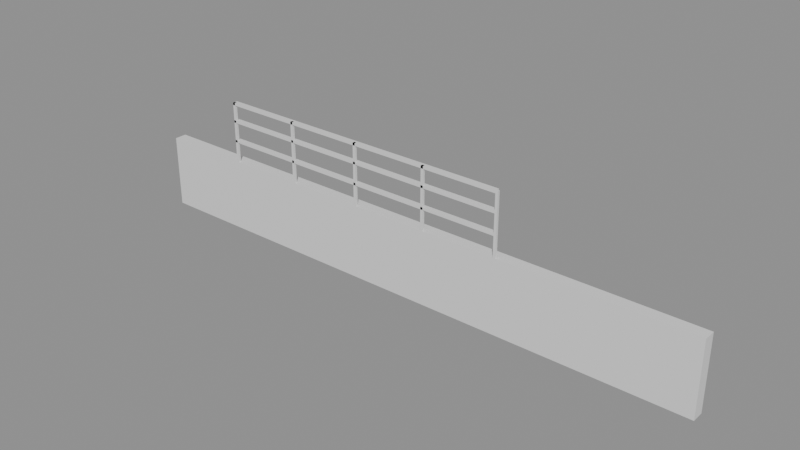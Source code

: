 # Source: e2147_after.blend  (saved by Blender 5.2.44; exported with 4.5.12 LTS)
import bpy
from mathutils import Matrix  # noqa: F401  (used for matrix-valued properties, if any)

bpy.ops.wm.read_factory_settings(use_empty=True)
scene = bpy.context.scene
scene.name = 'Scene'

# ---- materials (node trees are filled in below, after node groups)
mat_ladrillo_rojo = bpy.data.materials.new('Ladrillo_Rojo')
mat_acero_inox = bpy.data.materials.new('Acero_Inox')

# ---- material node trees
mat_ladrillo_rojo.use_nodes = True; mat_ladrillo_rojo.node_tree.nodes.clear()
_N = mat_ladrillo_rojo.node_tree.nodes; _L = mat_ladrillo_rojo.node_tree.links
n0 = _N.new('ShaderNodeBsdfPrincipled'); n0.name = 'Principled BSDF'; n0.location = (-200, 100)
n0.inputs[3].default_value = 1.45
n0.inputs[10].default_value = 0.005
n1 = _N.new('ShaderNodeOutputMaterial'); n1.name = 'Material Output'; n1.location = (200, 100)
_L.new(n0.outputs[0], n1.inputs[0])
n1.is_active_output = True
mat_acero_inox.use_nodes = True; mat_acero_inox.node_tree.nodes.clear()
_N = mat_acero_inox.node_tree.nodes; _L = mat_acero_inox.node_tree.links
n0 = _N.new('ShaderNodeBsdfPrincipled'); n0.name = 'Principled BSDF'; n0.location = (-200, 100)
n0.inputs[3].default_value = 1.45
n0.inputs[10].default_value = 0.005
n1 = _N.new('ShaderNodeOutputMaterial'); n1.name = 'Material Output'; n1.location = (200, 100)
_L.new(n0.outputs[0], n1.inputs[0])
n1.is_active_output = True

# ---- meshes
me_muroperimetral_cuerpo_mesh = bpy.data.meshes.new('MuroPerimetral_Cuerpo_mesh')
me_muroperimetral_cuerpo_mesh.from_pydata([(0.0, 0.0, 0.0), (9.6, 0.0, 0.0), (9.6, 0.2, 0.0), (0.0, 0.2, 0.0), (0.0, 0.0, 1.2), (9.6, 0.0, 1.2), (9.6, 0.2, 1.2), (0.0, 0.2, 1.2)], [], [(0, 1, 2, 3), (4, 5, 6, 7), (0, 1, 5, 4), (1, 2, 6, 5), (2, 3, 7, 6), (3, 0, 4, 7)])
me_muroperimetral_cuerpo_mesh.materials.append(mat_ladrillo_rojo)
me_muroperimetral_cuerpo_mesh.update()
me_barandasuperior_poste_1_mesh = bpy.data.meshes.new('BarandaSuperior_Poste_1_mesh')
me_barandasuperior_poste_1_mesh.from_pydata([(0.0, 0.0, 0.0), (0.04, 0.0, 0.0), (0.04, 0.04, 0.0), (0.0, 0.04, 0.0), (0.0, 0.0, 1.0), (0.04, 0.0, 1.0), (0.04, 0.04, 1.0), (0.0, 0.04, 1.0)], [], [(0, 1, 2, 3), (4, 5, 6, 7), (0, 1, 5, 4), (1, 2, 6, 5), (2, 3, 7, 6), (3, 0, 4, 7)])
me_barandasuperior_poste_1_mesh.materials.append(mat_acero_inox)
me_barandasuperior_poste_1_mesh.update()
me_barandasuperior_poste_2_mesh = bpy.data.meshes.new('BarandaSuperior_Poste_2_mesh')
me_barandasuperior_poste_2_mesh.from_pydata([(0.0, 0.0, 0.0), (0.04, 0.0, 0.0), (0.04, 0.04, 0.0), (0.0, 0.04, 0.0), (0.0, 0.0, 1.0), (0.04, 0.0, 1.0), (0.04, 0.04, 1.0), (0.0, 0.04, 1.0)], [], [(0, 1, 2, 3), (4, 5, 6, 7), (0, 1, 5, 4), (1, 2, 6, 5), (2, 3, 7, 6), (3, 0, 4, 7)])
me_barandasuperior_poste_2_mesh.materials.append(mat_acero_inox)
me_barandasuperior_poste_2_mesh.update()
me_barandasuperior_poste_3_mesh = bpy.data.meshes.new('BarandaSuperior_Poste_3_mesh')
me_barandasuperior_poste_3_mesh.from_pydata([(0.0, 0.0, 0.0), (0.04, 0.0, 0.0), (0.04, 0.04, 0.0), (0.0, 0.04, 0.0), (0.0, 0.0, 1.0), (0.04, 0.0, 1.0), (0.04, 0.04, 1.0), (0.0, 0.04, 1.0)], [], [(0, 1, 2, 3), (4, 5, 6, 7), (0, 1, 5, 4), (1, 2, 6, 5), (2, 3, 7, 6), (3, 0, 4, 7)])
me_barandasuperior_poste_3_mesh.materials.append(mat_acero_inox)
me_barandasuperior_poste_3_mesh.update()
me_barandasuperior_poste_4_mesh = bpy.data.meshes.new('BarandaSuperior_Poste_4_mesh')
me_barandasuperior_poste_4_mesh.from_pydata([(0.0, 0.0, 0.0), (0.04, 0.0, 0.0), (0.04, 0.04, 0.0), (0.0, 0.04, 0.0), (0.0, 0.0, 1.0), (0.04, 0.0, 1.0), (0.04, 0.04, 1.0), (0.0, 0.04, 1.0)], [], [(0, 1, 2, 3), (4, 5, 6, 7), (0, 1, 5, 4), (1, 2, 6, 5), (2, 3, 7, 6), (3, 0, 4, 7)])
me_barandasuperior_poste_4_mesh.materials.append(mat_acero_inox)
me_barandasuperior_poste_4_mesh.update()
me_barandasuperior_poste_5_mesh = bpy.data.meshes.new('BarandaSuperior_Poste_5_mesh')
me_barandasuperior_poste_5_mesh.from_pydata([(0.0, 0.0, 0.0), (0.04, 0.0, 0.0), (0.04, 0.04, 0.0), (0.0, 0.04, 0.0), (0.0, 0.0, 1.0), (0.04, 0.0, 1.0), (0.04, 0.04, 1.0), (0.0, 0.04, 1.0)], [], [(0, 1, 2, 3), (4, 5, 6, 7), (0, 1, 5, 4), (1, 2, 6, 5), (2, 3, 7, 6), (3, 0, 4, 7)])
me_barandasuperior_poste_5_mesh.materials.append(mat_acero_inox)
me_barandasuperior_poste_5_mesh.update()
me_barandasuperior_top_mesh = bpy.data.meshes.new('BarandaSuperior_Top_mesh')
me_barandasuperior_top_mesh.from_pydata([(0.0, 0.0, 0.0), (5.0, 0.0, 0.0), (5.0, 0.08, 0.0), (0.0, 0.08, 0.0), (0.0, 0.0, 0.04), (5.0, 0.0, 0.04), (5.0, 0.08, 0.04), (0.0, 0.08, 0.04)], [], [(0, 1, 2, 3), (4, 5, 6, 7), (0, 1, 5, 4), (1, 2, 6, 5), (2, 3, 7, 6), (3, 0, 4, 7)])
me_barandasuperior_top_mesh.materials.append(mat_acero_inox)
me_barandasuperior_top_mesh.update()
me_barandasuperior_trav_1_mesh = bpy.data.meshes.new('BarandaSuperior_Trav_1_mesh')
me_barandasuperior_trav_1_mesh.from_pydata([(0.0, 0.0, 0.0), (5.0, 0.0, 0.0), (5.0, 0.08, 0.0), (0.0, 0.08, 0.0), (0.0, 0.0, 0.04), (5.0, 0.0, 0.04), (5.0, 0.08, 0.04), (0.0, 0.08, 0.04)], [], [(0, 1, 2, 3), (4, 5, 6, 7), (0, 1, 5, 4), (1, 2, 6, 5), (2, 3, 7, 6), (3, 0, 4, 7)])
me_barandasuperior_trav_1_mesh.materials.append(mat_acero_inox)
me_barandasuperior_trav_1_mesh.update()
me_barandasuperior_trav_2_mesh = bpy.data.meshes.new('BarandaSuperior_Trav_2_mesh')
me_barandasuperior_trav_2_mesh.from_pydata([(0.0, 0.0, 0.0), (5.0, 0.0, 0.0), (5.0, 0.08, 0.0), (0.0, 0.08, 0.0), (0.0, 0.0, 0.04), (5.0, 0.0, 0.04), (5.0, 0.08, 0.04), (0.0, 0.08, 0.04)], [], [(0, 1, 2, 3), (4, 5, 6, 7), (0, 1, 5, 4), (1, 2, 6, 5), (2, 3, 7, 6), (3, 0, 4, 7)])
me_barandasuperior_trav_2_mesh.materials.append(mat_acero_inox)
me_barandasuperior_trav_2_mesh.update()

# ---- objects
ob_muroperimetral = bpy.data.objects.new('MuroPerimetral', None)
ob_muroperimetral_cuerpo = bpy.data.objects.new('MuroPerimetral_Cuerpo', me_muroperimetral_cuerpo_mesh)
ob_barandasuperior = bpy.data.objects.new('BarandaSuperior', None)
ob_barandasuperior_poste_1 = bpy.data.objects.new('BarandaSuperior_Poste_1', me_barandasuperior_poste_1_mesh)
ob_barandasuperior_poste_2 = bpy.data.objects.new('BarandaSuperior_Poste_2', me_barandasuperior_poste_2_mesh)
ob_barandasuperior_poste_3 = bpy.data.objects.new('BarandaSuperior_Poste_3', me_barandasuperior_poste_3_mesh)
ob_barandasuperior_poste_4 = bpy.data.objects.new('BarandaSuperior_Poste_4', me_barandasuperior_poste_4_mesh)
ob_barandasuperior_poste_5 = bpy.data.objects.new('BarandaSuperior_Poste_5', me_barandasuperior_poste_5_mesh)
ob_barandasuperior_top = bpy.data.objects.new('BarandaSuperior_Top', me_barandasuperior_top_mesh)
ob_barandasuperior_trav_1 = bpy.data.objects.new('BarandaSuperior_Trav_1', me_barandasuperior_trav_1_mesh)
ob_barandasuperior_trav_2 = bpy.data.objects.new('BarandaSuperior_Trav_2', me_barandasuperior_trav_2_mesh)

# ---- transforms, parenting, visibility, modifiers, constraints
ob_muroperimetral.location = (0.0, 0.0, 0.0)
ob_muroperimetral.empty_display_type = 'ARROWS'
ob_muroperimetral_cuerpo.parent = ob_muroperimetral
ob_muroperimetral_cuerpo.location = (0.0, 0.0, 0.0)
ob_barandasuperior.location = (1.5, 0.0, 1.2)
ob_barandasuperior.empty_display_type = 'ARROWS'
ob_barandasuperior_poste_1.parent = ob_barandasuperior
ob_barandasuperior_poste_1.location = (0.0, 0.0, 0.0)
ob_barandasuperior_poste_2.parent = ob_barandasuperior
ob_barandasuperior_poste_2.location = (1.25, 0.0, 0.0)
ob_barandasuperior_poste_3.parent = ob_barandasuperior
ob_barandasuperior_poste_3.location = (2.5, 0.0, 0.0)
ob_barandasuperior_poste_4.parent = ob_barandasuperior
ob_barandasuperior_poste_4.location = (3.75, 0.0, 0.0)
ob_barandasuperior_poste_5.parent = ob_barandasuperior
ob_barandasuperior_poste_5.location = (5.0, 0.0, 0.0)
ob_barandasuperior_top.parent = ob_barandasuperior
ob_barandasuperior_top.location = (0.0, 0.0, 0.96)
ob_barandasuperior_trav_1.parent = ob_barandasuperior
ob_barandasuperior_trav_1.location = (0.0, 0.0, 0.3333)
ob_barandasuperior_trav_2.parent = ob_barandasuperior
ob_barandasuperior_trav_2.location = (0.0, 0.0, 0.6667)

# ---- collection membership
scene.collection.objects.link(ob_muroperimetral)
scene.collection.objects.link(ob_muroperimetral_cuerpo)
scene.collection.objects.link(ob_barandasuperior)
scene.collection.objects.link(ob_barandasuperior_poste_1)
scene.collection.objects.link(ob_barandasuperior_poste_2)
scene.collection.objects.link(ob_barandasuperior_poste_3)
scene.collection.objects.link(ob_barandasuperior_poste_4)
scene.collection.objects.link(ob_barandasuperior_poste_5)
scene.collection.objects.link(ob_barandasuperior_top)
scene.collection.objects.link(ob_barandasuperior_trav_1)
scene.collection.objects.link(ob_barandasuperior_trav_2)

# ---- scene / render settings (as saved in the file)
scene.frame_start = 1; scene.frame_end = 250; scene.frame_set(1)
scene.render.engine = 'BLENDER_EEVEE_NEXT'
scene.render.bake_bias = 0.0
scene.render.bake_samples = 0
scene.render.compositor_device = 'GPU'
scene.eevee.use_volume_custom_range = False
scene.eevee.fast_gi_thickness_near = 0.1
scene.eevee.fast_gi_thickness_far = 0.0
scene.eevee.ray_tracing_options.screen_trace_thickness = 0.1
bpy.context.view_layer.update()

# ---- added for rendering (the .blend has no active camera and no usable light): camera, sun + grey world if the file has none
cam_auto = bpy.data.cameras.new('AutoCamera')
cam_auto.lens = 50.0
cam_auto.sensor_width = 36.0
cam_auto.clip_end = 1000.0
ob_auto_camera = bpy.data.objects.new('AutoCamera', cam_auto)
scene.collection.objects.link(ob_auto_camera)
ob_auto_camera.location = (13.9143, -10.8371, 8.39143)
ob_auto_camera.rotation_euler = (1.09748, -7.21219e-08, 0.694738)
scene.camera = ob_auto_camera
light_auto_sun = bpy.data.lights.new('AutoSun', 'SUN')
light_auto_sun.energy = 3.0
light_auto_sun.angle = 0.0523599
ob_auto_sun = bpy.data.objects.new('AutoSun', light_auto_sun)
scene.collection.objects.link(ob_auto_sun)
ob_auto_sun.rotation_euler = (0.872665, 0.174533, 0.523599)
if scene.world is None:
    world_auto = bpy.data.worlds.new('AutoWorld')
    world_auto.color = (0.3, 0.3, 0.3)
    scene.world = world_auto
bpy.context.view_layer.update()
